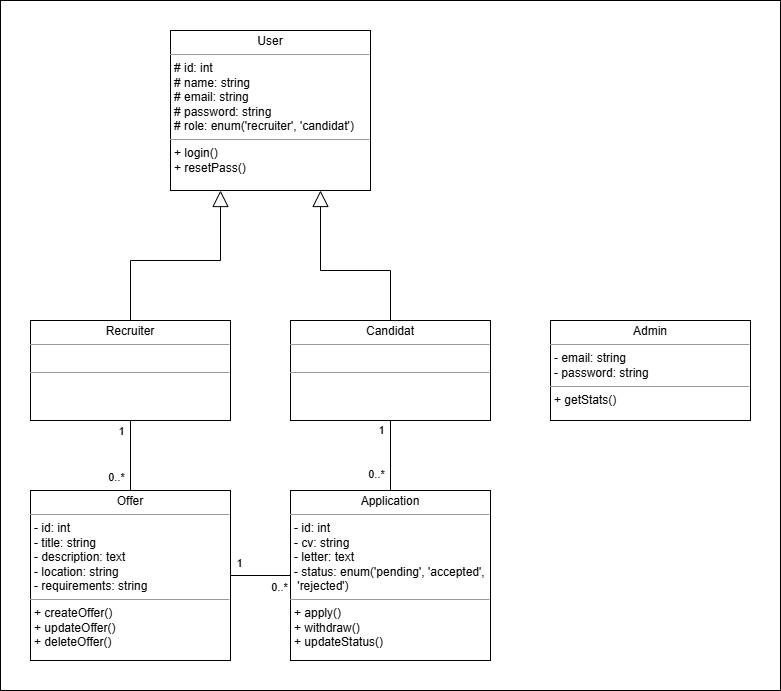

The diagram above was exported from draw.io. Its source (the exported page's mxGraphModel, read from the mxfile embedded in the PNG):
<mxGraphModel dx="2163" dy="696" grid="1" gridSize="10" guides="1" tooltips="1" connect="1" arrows="1" fold="1" page="1" pageScale="1" pageWidth="850" pageHeight="1100" background="none" math="0" shadow="0">
  <root>
    <mxCell id="0" />
    <mxCell id="1" parent="0" />
    <mxCell id="nN17xvjM4hg8OVjDiW8_-2" value="" style="rounded=0;whiteSpace=wrap;html=1;" parent="1" vertex="1">
      <mxGeometry x="-810" y="120" width="780" height="690" as="geometry" />
    </mxCell>
    <mxCell id="H1z8tfKBjaQoIspHVzbQ-3" value="" style="edgeStyle=orthogonalEdgeStyle;rounded=0;orthogonalLoop=1;jettySize=auto;html=1;entryX=0.25;entryY=1;entryDx=0;entryDy=0;exitX=0.5;exitY=0;exitDx=0;exitDy=0;endArrow=block;endFill=0;startSize=6;jumpSize=6;endSize=14;" parent="1" source="yHaRJe0N_pv5wpj7L5to-4" target="In1SP0tG1lYqJ3cXA2LB-5" edge="1">
      <mxGeometry relative="1" as="geometry">
        <mxPoint x="-660" y="225" as="targetPoint" />
      </mxGeometry>
    </mxCell>
    <mxCell id="WRCOh32fSsmdiAWLvk4r-2" value="" style="edgeStyle=orthogonalEdgeStyle;rounded=0;orthogonalLoop=1;jettySize=auto;html=1;endArrow=none;startFill=0;" edge="1" parent="1" source="yHaRJe0N_pv5wpj7L5to-4" target="WGFXnRKNTWCjc1UBldAc-1">
      <mxGeometry relative="1" as="geometry" />
    </mxCell>
    <mxCell id="WRCOh32fSsmdiAWLvk4r-3" value="1" style="edgeLabel;html=1;align=center;verticalAlign=middle;resizable=0;points=[];" vertex="1" connectable="0" parent="WRCOh32fSsmdiAWLvk4r-2">
      <mxGeometry x="-0.499" y="2" relative="1" as="geometry">
        <mxPoint x="-12" y="-7" as="offset" />
      </mxGeometry>
    </mxCell>
    <mxCell id="WRCOh32fSsmdiAWLvk4r-4" value="0..*" style="edgeLabel;html=1;align=center;verticalAlign=middle;resizable=0;points=[];" vertex="1" connectable="0" parent="WRCOh32fSsmdiAWLvk4r-2">
      <mxGeometry x="0.6057" y="-1" relative="1" as="geometry">
        <mxPoint x="-14" as="offset" />
      </mxGeometry>
    </mxCell>
    <mxCell id="yHaRJe0N_pv5wpj7L5to-4" value="&lt;p style=&quot;margin:0px;margin-top:4px;text-align:center;&quot;&gt;Recruiter&lt;/p&gt;&lt;hr size=&quot;1&quot;&gt;&lt;p style=&quot;margin: 0px 0px 0px 4px;&quot;&gt;&lt;br&gt;&lt;/p&gt;&lt;hr size=&quot;1&quot;&gt;&lt;p style=&quot;margin:0px;margin-left:4px;&quot;&gt;&lt;br&gt;&lt;/p&gt;" style="verticalAlign=top;align=left;overflow=fill;fontSize=12;fontFamily=Helvetica;html=1;rounded=0;shadow=0;comic=0;labelBackgroundColor=none;strokeWidth=1" parent="1" vertex="1">
      <mxGeometry x="-780" y="440" width="200" height="100" as="geometry" />
    </mxCell>
    <mxCell id="In1SP0tG1lYqJ3cXA2LB-5" value="&lt;p style=&quot;margin:0px;margin-top:4px;text-align:center;&quot;&gt;&lt;span style=&quot;background-color: transparent; color: light-dark(rgb(0, 0, 0), rgb(255, 255, 255)); text-align: left;&quot;&gt;User&lt;/span&gt;&lt;/p&gt;&lt;hr size=&quot;1&quot;&gt;&lt;p style=&quot;margin: 0px 0px 0px 4px;&quot;&gt;# id: int&lt;/p&gt;&lt;p style=&quot;margin: 0px 0px 0px 4px;&quot;&gt;# name: string&lt;/p&gt;&lt;p style=&quot;margin: 0px 0px 0px 4px;&quot;&gt;# email: string&lt;/p&gt;&lt;p style=&quot;margin: 0px 0px 0px 4px;&quot;&gt;# password: string&lt;/p&gt;&lt;p style=&quot;margin: 0px 0px 0px 4px;&quot;&gt;# role: enum('recruiter', 'candidat')&lt;/p&gt;&lt;hr size=&quot;1&quot;&gt;&lt;p style=&quot;margin:0px;margin-left:4px;&quot;&gt;+ login()&lt;/p&gt;&lt;p style=&quot;margin:0px;margin-left:4px;&quot;&gt;&lt;span style=&quot;background-color: transparent; color: light-dark(rgb(0, 0, 0), rgb(255, 255, 255));&quot;&gt;+ resetPass()&lt;/span&gt;&lt;/p&gt;" style="verticalAlign=top;align=left;overflow=fill;fontSize=12;fontFamily=Helvetica;html=1;rounded=0;shadow=0;comic=0;labelBackgroundColor=none;strokeWidth=1" parent="1" vertex="1">
      <mxGeometry x="-640" y="150" width="200" height="160" as="geometry" />
    </mxCell>
    <mxCell id="kj6u0y7zmz6PsbZ3r3co-3" value="" style="rounded=0;orthogonalLoop=1;jettySize=auto;html=1;entryX=0.75;entryY=1;entryDx=0;entryDy=0;endArrow=block;endFill=0;jumpSize=6;startSize=6;endSize=14;exitX=0.5;exitY=0;exitDx=0;exitDy=0;edgeStyle=orthogonalEdgeStyle;" parent="1" source="kj6u0y7zmz6PsbZ3r3co-1" target="In1SP0tG1lYqJ3cXA2LB-5" edge="1">
      <mxGeometry relative="1" as="geometry">
        <mxPoint x="-385" y="325" as="targetPoint" />
        <Array as="points">
          <mxPoint x="-420" y="390" />
          <mxPoint x="-490" y="390" />
        </Array>
      </mxGeometry>
    </mxCell>
    <mxCell id="WRCOh32fSsmdiAWLvk4r-5" value="" style="edgeStyle=orthogonalEdgeStyle;rounded=0;orthogonalLoop=1;jettySize=auto;html=1;endArrow=none;startFill=0;" edge="1" parent="1" source="kj6u0y7zmz6PsbZ3r3co-1" target="kj6u0y7zmz6PsbZ3r3co-4">
      <mxGeometry relative="1" as="geometry" />
    </mxCell>
    <mxCell id="WRCOh32fSsmdiAWLvk4r-6" value="1" style="edgeLabel;html=1;align=center;verticalAlign=middle;resizable=0;points=[];" vertex="1" connectable="0" parent="WRCOh32fSsmdiAWLvk4r-5">
      <mxGeometry x="-0.6124" y="-1" relative="1" as="geometry">
        <mxPoint x="-9" y="-4" as="offset" />
      </mxGeometry>
    </mxCell>
    <mxCell id="WRCOh32fSsmdiAWLvk4r-7" value="0..*" style="edgeLabel;html=1;align=center;verticalAlign=middle;resizable=0;points=[];" vertex="1" connectable="0" parent="WRCOh32fSsmdiAWLvk4r-5">
      <mxGeometry x="0.5304" relative="1" as="geometry">
        <mxPoint x="-15" as="offset" />
      </mxGeometry>
    </mxCell>
    <mxCell id="kj6u0y7zmz6PsbZ3r3co-1" value="&lt;p style=&quot;margin:0px;margin-top:4px;text-align:center;&quot;&gt;Candidat&lt;br&gt;&lt;/p&gt;&lt;hr size=&quot;1&quot;&gt;&lt;p style=&quot;margin: 0px 0px 0px 4px;&quot;&gt;&lt;br&gt;&lt;/p&gt;&lt;hr size=&quot;1&quot;&gt;&lt;p style=&quot;margin:0px;margin-left:4px;&quot;&gt;&lt;br&gt;&lt;/p&gt;" style="verticalAlign=top;align=left;overflow=fill;fontSize=12;fontFamily=Helvetica;html=1;rounded=0;shadow=0;comic=0;labelBackgroundColor=none;strokeWidth=1" parent="1" vertex="1">
      <mxGeometry x="-520" y="440" width="200" height="100" as="geometry" />
    </mxCell>
    <mxCell id="kj6u0y7zmz6PsbZ3r3co-4" value="&lt;p style=&quot;margin:0px;margin-top:4px;text-align:center;&quot;&gt;Application&lt;/p&gt;&lt;hr size=&quot;1&quot;&gt;&lt;p style=&quot;margin: 0px 0px 0px 4px;&quot;&gt;- id: int&lt;br&gt;&lt;/p&gt;&lt;p style=&quot;margin: 0px 0px 0px 4px;&quot;&gt;- cv: string&lt;/p&gt;&lt;p style=&quot;margin: 0px 0px 0px 4px;&quot;&gt;- letter: text&lt;/p&gt;&lt;p style=&quot;margin: 0px 0px 0px 4px;&quot;&gt;- status: enum('pending', 'accepted',&lt;/p&gt;&lt;p style=&quot;margin: 0px 0px 0px 4px;&quot;&gt;&amp;nbsp;'rejected')&lt;/p&gt;&lt;hr size=&quot;1&quot;&gt;&lt;p style=&quot;margin:0px;margin-left:4px;&quot;&gt;&lt;span style=&quot;background-color: transparent; color: light-dark(rgb(0, 0, 0), rgb(255, 255, 255));&quot;&gt;+ apply()&lt;/span&gt;&lt;/p&gt;&lt;p style=&quot;margin:0px;margin-left:4px;&quot;&gt;&lt;span style=&quot;background-color: transparent; color: light-dark(rgb(0, 0, 0), rgb(255, 255, 255));&quot;&gt;+ withdraw()&lt;/span&gt;&lt;/p&gt;&lt;p style=&quot;margin:0px;margin-left:4px;&quot;&gt;&lt;span style=&quot;background-color: transparent; color: light-dark(rgb(0, 0, 0), rgb(255, 255, 255));&quot;&gt;+ updateStatus()&lt;/span&gt;&lt;/p&gt;" style="verticalAlign=top;align=left;overflow=fill;fontSize=12;fontFamily=Helvetica;html=1;rounded=0;shadow=0;comic=0;labelBackgroundColor=none;strokeWidth=1" parent="1" vertex="1">
      <mxGeometry x="-520" y="610" width="200" height="170" as="geometry" />
    </mxCell>
    <mxCell id="WRCOh32fSsmdiAWLvk4r-8" value="" style="edgeStyle=orthogonalEdgeStyle;rounded=0;orthogonalLoop=1;jettySize=auto;html=1;endArrow=none;startFill=0;" edge="1" parent="1" source="WGFXnRKNTWCjc1UBldAc-1" target="kj6u0y7zmz6PsbZ3r3co-4">
      <mxGeometry relative="1" as="geometry" />
    </mxCell>
    <mxCell id="WRCOh32fSsmdiAWLvk4r-9" value="1" style="edgeLabel;html=1;align=center;verticalAlign=middle;resizable=0;points=[];" vertex="1" connectable="0" parent="WRCOh32fSsmdiAWLvk4r-8">
      <mxGeometry x="-0.673" y="-1" relative="1" as="geometry">
        <mxPoint x="-2" y="-14" as="offset" />
      </mxGeometry>
    </mxCell>
    <mxCell id="WRCOh32fSsmdiAWLvk4r-10" value="0..*" style="edgeLabel;html=1;align=center;verticalAlign=middle;resizable=0;points=[];" vertex="1" connectable="0" parent="WRCOh32fSsmdiAWLvk4r-8">
      <mxGeometry x="0.6603" relative="1" as="geometry">
        <mxPoint x="-2" y="11" as="offset" />
      </mxGeometry>
    </mxCell>
    <mxCell id="WGFXnRKNTWCjc1UBldAc-1" value="&lt;p style=&quot;margin:0px;margin-top:4px;text-align:center;&quot;&gt;Offer&lt;/p&gt;&lt;hr size=&quot;1&quot;&gt;&lt;p style=&quot;margin: 0px 0px 0px 4px;&quot;&gt;- id: int&lt;/p&gt;&lt;p style=&quot;margin: 0px 0px 0px 4px;&quot;&gt;- title: string&lt;br&gt;&lt;/p&gt;&lt;p style=&quot;margin: 0px 0px 0px 4px;&quot;&gt;- description: text&lt;/p&gt;&lt;p style=&quot;margin: 0px 0px 0px 4px;&quot;&gt;- location: string&lt;/p&gt;&lt;p style=&quot;margin: 0px 0px 0px 4px;&quot;&gt;-&amp;nbsp;&lt;span style=&quot;background-color: transparent;&quot;&gt;requirements: string&lt;/span&gt;&lt;/p&gt;&lt;hr size=&quot;1&quot;&gt;&lt;p style=&quot;margin:0px;margin-left:4px;&quot;&gt;&lt;span style=&quot;background-color: transparent; color: light-dark(rgb(0, 0, 0), rgb(255, 255, 255));&quot;&gt;+&amp;nbsp;&lt;/span&gt;&lt;span style=&quot;background-color: transparent;&quot;&gt;createOffer()&lt;/span&gt;&lt;/p&gt;&lt;p style=&quot;margin:0px;margin-left:4px;&quot;&gt;&lt;span style=&quot;background-color: transparent;&quot;&gt;+ updateOffer()&lt;/span&gt;&lt;/p&gt;&lt;p style=&quot;margin:0px;margin-left:4px;&quot;&gt;&lt;span style=&quot;background-color: transparent;&quot;&gt;+ deleteOffer()&lt;/span&gt;&lt;/p&gt;" style="verticalAlign=top;align=left;overflow=fill;fontSize=12;fontFamily=Helvetica;html=1;rounded=0;shadow=0;comic=0;labelBackgroundColor=none;strokeWidth=1" parent="1" vertex="1">
      <mxGeometry x="-780" y="610" width="200" height="170" as="geometry" />
    </mxCell>
    <mxCell id="WRCOh32fSsmdiAWLvk4r-1" value="&lt;p style=&quot;margin:0px;margin-top:4px;text-align:center;&quot;&gt;Admin&lt;/p&gt;&lt;hr size=&quot;1&quot;&gt;&lt;p style=&quot;margin: 0px 0px 0px 4px;&quot;&gt;- email: string&lt;/p&gt;&lt;p style=&quot;margin: 0px 0px 0px 4px;&quot;&gt;- password: string&lt;/p&gt;&lt;hr size=&quot;1&quot;&gt;&lt;p style=&quot;margin:0px;margin-left:4px;&quot;&gt;+ getStats()&lt;/p&gt;" style="verticalAlign=top;align=left;overflow=fill;fontSize=12;fontFamily=Helvetica;html=1;rounded=0;shadow=0;comic=0;labelBackgroundColor=none;strokeWidth=1" vertex="1" parent="1">
      <mxGeometry x="-260" y="440" width="200" height="100" as="geometry" />
    </mxCell>
  </root>
</mxGraphModel>